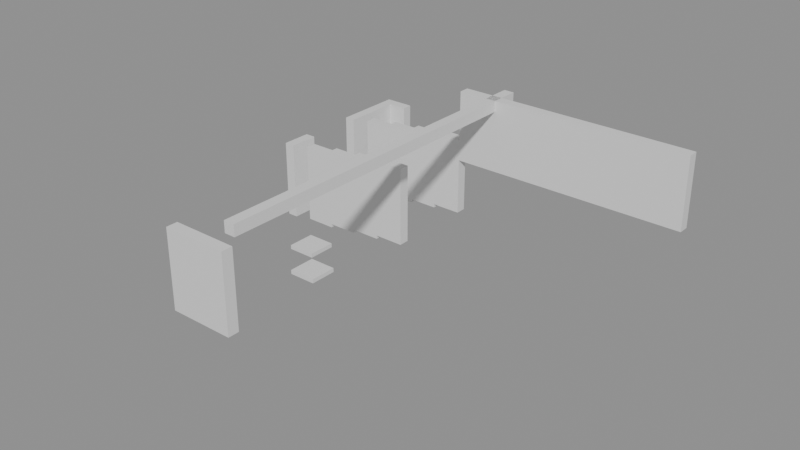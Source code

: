 # Source: building_lego.blend  (saved by Blender 5.0.119; exported with 4.5.12 LTS)
import bpy
from mathutils import Matrix  # noqa: F401  (used for matrix-valued properties, if any)

bpy.ops.wm.read_factory_settings(use_empty=True)
scene = bpy.context.scene
scene.name = 'Scene'

# ---- collections
col_01_paredes_externas = bpy.data.collections.new('01_Paredes_Externas'); scene.collection.children.link(col_01_paredes_externas)
col_02_paredes_internas = bpy.data.collections.new('02_Paredes_Internas'); scene.collection.children.link(col_02_paredes_internas)
col_04_moveis_decoracoes = bpy.data.collections.new('04_Moveis_Decoracoes'); scene.collection.children.link(col_04_moveis_decoracoes)

# ---- materials (node trees are filled in below, after node groups)
mat_mat_parede_externa = bpy.data.materials.new('Mat_Parede_Externa')
mat_mat_parede_interna = bpy.data.materials.new('Mat_Parede_Interna')
mat_mat_moveis = bpy.data.materials.new('Mat_Moveis')

# ---- material node trees
mat_mat_parede_externa.use_nodes = True; mat_mat_parede_externa.node_tree.nodes.clear()
_N = mat_mat_parede_externa.node_tree.nodes; _L = mat_mat_parede_externa.node_tree.links
n0 = _N.new('ShaderNodeBsdfPrincipled'); n0.name = 'BSDF - Pré-fundamentado'; n0.location = (-200, 100)
n1 = _N.new('ShaderNodeOutputMaterial'); n1.name = 'Saída de material'; n1.location = (200, 100)
_L.new(n0.outputs[0], n1.inputs[0])
n1.is_active_output = True
mat_mat_parede_interna.use_nodes = True; mat_mat_parede_interna.node_tree.nodes.clear()
_N = mat_mat_parede_interna.node_tree.nodes; _L = mat_mat_parede_interna.node_tree.links
n0 = _N.new('ShaderNodeBsdfPrincipled'); n0.name = 'BSDF - Pré-fundamentado'; n0.location = (-200, 100)
n1 = _N.new('ShaderNodeOutputMaterial'); n1.name = 'Saída de material'; n1.location = (200, 100)
_L.new(n0.outputs[0], n1.inputs[0])
n1.is_active_output = True
mat_mat_moveis.use_nodes = True; mat_mat_moveis.node_tree.nodes.clear()
_N = mat_mat_moveis.node_tree.nodes; _L = mat_mat_moveis.node_tree.links
n0 = _N.new('ShaderNodeBsdfPrincipled'); n0.name = 'BSDF - Pré-fundamentado'; n0.location = (-200, 100)
n1 = _N.new('ShaderNodeOutputMaterial'); n1.name = 'Saída de material'; n1.location = (200, 100)
_L.new(n0.outputs[0], n1.inputs[0])
n1.is_active_output = True

# ---- meshes
me_bloco_stone_wall_4136_4615_z_1 = bpy.data.meshes.new('Bloco_stone_wall_4136_4615_z-1')
me_bloco_stone_wall_4136_4615_z_1.from_pydata([(-0.5, -0.175, -1.2), (0.5, -0.175, -1.2), (0.5, 0.175, -1.2), (-0.5, 0.175, -1.2), (-0.5, -0.175, 1.2), (0.5, -0.175, 1.2), (0.5, 0.175, 1.2), (-0.5, 0.175, 1.2)], [], [(0, 1, 2, 3), (4, 7, 6, 5), (0, 4, 5, 1), (2, 6, 7, 3), (0, 3, 7, 4), (1, 5, 6, 2)])
me_bloco_stone_wall_4136_4615_z_1.materials.append(mat_mat_parede_externa)
me_bloco_stone_wall_4136_4615_z_1.update()
me_bloco_stone_wall_4137_4615_z_1 = bpy.data.meshes.new('Bloco_stone_wall_4137_4615_z-1')
me_bloco_stone_wall_4137_4615_z_1.from_pydata([(-0.5, -0.175, -1.2), (0.5, -0.175, -1.2), (0.5, 0.175, -1.2), (-0.5, 0.175, -1.2), (-0.5, -0.175, 1.2), (0.5, -0.175, 1.2), (0.5, 0.175, 1.2), (-0.5, 0.175, 1.2)], [], [(0, 1, 2, 3), (4, 7, 6, 5), (0, 4, 5, 1), (2, 6, 7, 3), (0, 3, 7, 4), (1, 5, 6, 2)])
me_bloco_stone_wall_4137_4615_z_1.materials.append(mat_mat_parede_externa)
me_bloco_stone_wall_4137_4615_z_1.update()
me_bloco_dungeon_wall_4131_4629_z_20 = bpy.data.meshes.new('Bloco_dungeon_wall_4131_4629_z-20')
me_bloco_dungeon_wall_4131_4629_z_20.from_pydata([(-0.5, -0.175, -1.32), (0.5, -0.175, -1.32), (0.5, 0.175, -1.32), (-0.5, 0.175, -1.32), (-0.5, -0.175, 1.32), (0.5, -0.175, 1.32), (0.5, 0.175, 1.32), (-0.5, 0.175, 1.32)], [], [(0, 1, 2, 3), (4, 7, 6, 5), (0, 4, 5, 1), (2, 6, 7, 3), (0, 3, 7, 4), (1, 5, 6, 2)])
me_bloco_dungeon_wall_4131_4629_z_20.materials.append(mat_mat_parede_externa)
me_bloco_dungeon_wall_4131_4629_z_20.update()
me_bloco_dungeon_wall_4131_4624_z_20 = bpy.data.meshes.new('Bloco_dungeon_wall_4131_4624_z-20')
me_bloco_dungeon_wall_4131_4624_z_20.from_pydata([(-0.175, -0.5, -1.32), (0.175, -0.5, -1.32), (0.175, 0.5, -1.32), (-0.175, 0.5, -1.32), (-0.175, -0.5, 1.32), (0.175, -0.5, 1.32), (0.175, 0.5, 1.32), (-0.175, 0.5, 1.32)], [], [(0, 1, 2, 3), (4, 7, 6, 5), (0, 4, 5, 1), (2, 6, 7, 3), (0, 3, 7, 4), (1, 5, 6, 2)])
me_bloco_dungeon_wall_4131_4624_z_20.materials.append(mat_mat_parede_externa)
me_bloco_dungeon_wall_4131_4624_z_20.update()
me_bloco_dungeon_wall_4131_4627_z_20 = bpy.data.meshes.new('Bloco_dungeon_wall_4131_4627_z-20')
me_bloco_dungeon_wall_4131_4627_z_20.from_pydata([(-0.175, -0.5, -1.32), (0.175, -0.5, -1.32), (0.175, 0.5, -1.32), (-0.175, 0.5, -1.32), (-0.175, -0.5, 1.32), (0.175, -0.5, 1.32), (0.175, 0.5, 1.32), (-0.175, 0.5, 1.32)], [], [(0, 1, 2, 3), (4, 7, 6, 5), (0, 4, 5, 1), (2, 6, 7, 3), (0, 3, 7, 4), (1, 5, 6, 2)])
me_bloco_dungeon_wall_4131_4627_z_20.materials.append(mat_mat_parede_externa)
me_bloco_dungeon_wall_4131_4627_z_20.update()
me_bloco_dungeon_wall_4131_4628_z_20 = bpy.data.meshes.new('Bloco_dungeon_wall_4131_4628_z-20')
me_bloco_dungeon_wall_4131_4628_z_20.from_pydata([(-0.175, -0.5, -1.32), (0.175, -0.5, -1.32), (0.175, 0.5, -1.32), (-0.175, 0.5, -1.32), (-0.175, -0.5, 1.32), (0.175, -0.5, 1.32), (0.175, 0.5, 1.32), (-0.175, 0.5, 1.32)], [], [(0, 1, 2, 3), (4, 7, 6, 5), (0, 4, 5, 1), (2, 6, 7, 3), (0, 3, 7, 4), (1, 5, 6, 2)])
me_bloco_dungeon_wall_4131_4628_z_20.materials.append(mat_mat_parede_externa)
me_bloco_dungeon_wall_4131_4628_z_20.update()
me_bloco_dungeon_wall_4132_4624_z_19 = bpy.data.meshes.new('Bloco_dungeon_wall_4132_4624_z-19')
me_bloco_dungeon_wall_4132_4624_z_19.from_pydata([(-0.5, -0.175, -1.32), (0.5, -0.175, -1.32), (0.5, 0.175, -1.32), (-0.5, 0.175, -1.32), (-0.5, -0.175, 1.32), (0.5, -0.175, 1.32), (0.5, 0.175, 1.32), (-0.5, 0.175, 1.32)], [], [(0, 1, 2, 3), (4, 7, 6, 5), (0, 4, 5, 1), (2, 6, 7, 3), (0, 3, 7, 4), (1, 5, 6, 2)])
me_bloco_dungeon_wall_4132_4624_z_19.materials.append(mat_mat_parede_interna)
me_bloco_dungeon_wall_4132_4624_z_19.update()
me_bloco_dungeon_wall_4133_4624_z_18 = bpy.data.meshes.new('Bloco_dungeon_wall_4133_4624_z-18')
me_bloco_dungeon_wall_4133_4624_z_18.from_pydata([(-0.5, -0.175, -1.32), (0.5, -0.175, -1.32), (0.5, 0.175, -1.32), (-0.5, 0.175, -1.32), (-0.5, -0.175, 1.32), (0.5, -0.175, 1.32), (0.5, 0.175, 1.32), (-0.5, 0.175, 1.32)], [], [(0, 1, 2, 3), (4, 7, 6, 5), (0, 4, 5, 1), (2, 6, 7, 3), (0, 3, 7, 4), (1, 5, 6, 2)])
me_bloco_dungeon_wall_4133_4624_z_18.materials.append(mat_mat_parede_interna)
me_bloco_dungeon_wall_4133_4624_z_18.update()
me_bloco_dungeon_wall_4134_4624_z_17 = bpy.data.meshes.new('Bloco_dungeon_wall_4134_4624_z-17')
me_bloco_dungeon_wall_4134_4624_z_17.from_pydata([(-0.5, -0.175, -1.32), (0.5, -0.175, -1.32), (0.5, 0.175, -1.32), (-0.5, 0.175, -1.32), (-0.5, -0.175, 1.32), (0.5, -0.175, 1.32), (0.5, 0.175, 1.32), (-0.5, 0.175, 1.32)], [], [(0, 1, 2, 3), (4, 7, 6, 5), (0, 4, 5, 1), (2, 6, 7, 3), (0, 3, 7, 4), (1, 5, 6, 2)])
me_bloco_dungeon_wall_4134_4624_z_17.materials.append(mat_mat_parede_interna)
me_bloco_dungeon_wall_4134_4624_z_17.update()
me_bloco_dungeon_wall_4135_4624_z_16 = bpy.data.meshes.new('Bloco_dungeon_wall_4135_4624_z-16')
me_bloco_dungeon_wall_4135_4624_z_16.from_pydata([(-0.5, -0.175, -1.32), (0.5, -0.175, -1.32), (0.5, 0.175, -1.32), (-0.5, 0.175, -1.32), (-0.5, -0.175, 1.32), (0.5, -0.175, 1.32), (0.5, 0.175, 1.32), (-0.5, 0.175, 1.32)], [], [(0, 1, 2, 3), (4, 7, 6, 5), (0, 4, 5, 1), (2, 6, 7, 3), (0, 3, 7, 4), (1, 5, 6, 2)])
me_bloco_dungeon_wall_4135_4624_z_16.materials.append(mat_mat_parede_interna)
me_bloco_dungeon_wall_4135_4624_z_16.update()
me_bloco_dungeon_wall_4132_4627_z_19 = bpy.data.meshes.new('Bloco_dungeon_wall_4132_4627_z-19')
me_bloco_dungeon_wall_4132_4627_z_19.from_pydata([(-0.5, -0.175, -1.32), (0.5, -0.175, -1.32), (0.5, 0.175, -1.32), (-0.5, 0.175, -1.32), (-0.5, -0.175, 1.32), (0.5, -0.175, 1.32), (0.5, 0.175, 1.32), (-0.5, 0.175, 1.32)], [], [(0, 1, 2, 3), (4, 7, 6, 5), (0, 4, 5, 1), (2, 6, 7, 3), (0, 3, 7, 4), (1, 5, 6, 2)])
me_bloco_dungeon_wall_4132_4627_z_19.materials.append(mat_mat_parede_interna)
me_bloco_dungeon_wall_4132_4627_z_19.update()
me_bloco_dungeon_wall_4133_4627_z_18 = bpy.data.meshes.new('Bloco_dungeon_wall_4133_4627_z-18')
me_bloco_dungeon_wall_4133_4627_z_18.from_pydata([(-0.5, -0.175, -1.32), (0.5, -0.175, -1.32), (0.5, 0.175, -1.32), (-0.5, 0.175, -1.32), (-0.5, -0.175, 1.32), (0.5, -0.175, 1.32), (0.5, 0.175, 1.32), (-0.5, 0.175, 1.32)], [], [(0, 1, 2, 3), (4, 7, 6, 5), (0, 4, 5, 1), (2, 6, 7, 3), (0, 3, 7, 4), (1, 5, 6, 2)])
me_bloco_dungeon_wall_4133_4627_z_18.materials.append(mat_mat_parede_interna)
me_bloco_dungeon_wall_4133_4627_z_18.update()
me_bloco_dungeon_wall_4134_4627_z_17 = bpy.data.meshes.new('Bloco_dungeon_wall_4134_4627_z-17')
me_bloco_dungeon_wall_4134_4627_z_17.from_pydata([(-0.5, -0.175, -1.32), (0.5, -0.175, -1.32), (0.5, 0.175, -1.32), (-0.5, 0.175, -1.32), (-0.5, -0.175, 1.32), (0.5, -0.175, 1.32), (0.5, 0.175, 1.32), (-0.5, 0.175, 1.32)], [], [(0, 1, 2, 3), (4, 7, 6, 5), (0, 4, 5, 1), (2, 6, 7, 3), (0, 3, 7, 4), (1, 5, 6, 2)])
me_bloco_dungeon_wall_4134_4627_z_17.materials.append(mat_mat_parede_interna)
me_bloco_dungeon_wall_4134_4627_z_17.update()
me_bloco_dungeon_wall_4135_4627_z_16 = bpy.data.meshes.new('Bloco_dungeon_wall_4135_4627_z-16')
me_bloco_dungeon_wall_4135_4627_z_16.from_pydata([(-0.5, -0.175, -1.32), (0.5, -0.175, -1.32), (0.5, 0.175, -1.32), (-0.5, 0.175, -1.32), (-0.5, -0.175, 1.32), (0.5, -0.175, 1.32), (0.5, 0.175, 1.32), (-0.5, 0.175, 1.32)], [], [(0, 1, 2, 3), (4, 7, 6, 5), (0, 4, 5, 1), (2, 6, 7, 3), (0, 3, 7, 4), (1, 5, 6, 2)])
me_bloco_dungeon_wall_4135_4627_z_16.materials.append(mat_mat_parede_interna)
me_bloco_dungeon_wall_4135_4627_z_16.update()
me_bloco_stone_wall_4136_4627_z0 = bpy.data.meshes.new('Bloco_stone_wall_4136_4627_z0')
me_bloco_stone_wall_4136_4627_z0.from_pydata([(-0.5, -0.175, -1.2), (0.5, -0.175, -1.2), (0.5, 0.175, -1.2), (-0.5, 0.175, -1.2), (-0.5, -0.175, 1.2), (0.5, -0.175, 1.2), (0.5, 0.175, 1.2), (-0.5, 0.175, 1.2)], [], [(0, 1, 2, 3), (4, 7, 6, 5), (0, 4, 5, 1), (2, 6, 7, 3), (0, 3, 7, 4), (1, 5, 6, 2)])
me_bloco_stone_wall_4136_4627_z0.materials.append(mat_mat_parede_interna)
me_bloco_stone_wall_4136_4627_z0.update()
me_bloco_stone_wall_4137_4627_z0 = bpy.data.meshes.new('Bloco_stone_wall_4137_4627_z0')
me_bloco_stone_wall_4137_4627_z0.from_pydata([(-0.5, -0.175, -1.2), (0.5, -0.175, -1.2), (0.5, 0.175, -1.2), (-0.5, 0.175, -1.2), (-0.5, -0.175, 1.2), (0.5, -0.175, 1.2), (0.5, 0.175, 1.2), (-0.5, 0.175, 1.2)], [], [(0, 1, 2, 3), (4, 7, 6, 5), (0, 4, 5, 1), (2, 6, 7, 3), (0, 3, 7, 4), (1, 5, 6, 2)])
me_bloco_stone_wall_4137_4627_z0.materials.append(mat_mat_parede_interna)
me_bloco_stone_wall_4137_4627_z0.update()
me_bloco_stone_wall_4138_4627_z0 = bpy.data.meshes.new('Bloco_stone_wall_4138_4627_z0')
me_bloco_stone_wall_4138_4627_z0.from_pydata([(-0.5, -0.175, -1.2), (0.5, -0.175, -1.2), (0.5, 0.175, -1.2), (-0.5, 0.175, -1.2), (-0.5, -0.175, 1.2), (0.5, -0.175, 1.2), (0.5, 0.175, 1.2), (-0.5, 0.175, 1.2)], [], [(0, 1, 2, 3), (4, 7, 6, 5), (0, 4, 5, 1), (2, 6, 7, 3), (0, 3, 7, 4), (1, 5, 6, 2)])
me_bloco_stone_wall_4138_4627_z0.materials.append(mat_mat_parede_interna)
me_bloco_stone_wall_4138_4627_z0.update()
me_bloco_stone_wall_4139_4627_z0 = bpy.data.meshes.new('Bloco_stone_wall_4139_4627_z0')
me_bloco_stone_wall_4139_4627_z0.from_pydata([(-0.5, -0.175, -1.2), (0.5, -0.175, -1.2), (0.5, 0.175, -1.2), (-0.5, 0.175, -1.2), (-0.5, -0.175, 1.2), (0.5, -0.175, 1.2), (0.5, 0.175, 1.2), (-0.5, 0.175, 1.2)], [], [(0, 1, 2, 3), (4, 7, 6, 5), (0, 4, 5, 1), (2, 6, 7, 3), (0, 3, 7, 4), (1, 5, 6, 2)])
me_bloco_stone_wall_4139_4627_z0.materials.append(mat_mat_parede_interna)
me_bloco_stone_wall_4139_4627_z0.update()
me_bloco_stone_wall_4140_4627_z0 = bpy.data.meshes.new('Bloco_stone_wall_4140_4627_z0')
me_bloco_stone_wall_4140_4627_z0.from_pydata([(-0.5, -0.175, -1.2), (0.5, -0.175, -1.2), (0.5, 0.175, -1.2), (-0.5, 0.175, -1.2), (-0.5, -0.175, 1.2), (0.5, -0.175, 1.2), (0.5, 0.175, 1.2), (-0.5, 0.175, 1.2)], [], [(0, 1, 2, 3), (4, 7, 6, 5), (0, 4, 5, 1), (2, 6, 7, 3), (0, 3, 7, 4), (1, 5, 6, 2)])
me_bloco_stone_wall_4140_4627_z0.materials.append(mat_mat_parede_interna)
me_bloco_stone_wall_4140_4627_z0.update()
me_bloco_stone_wall_4141_4627_z0 = bpy.data.meshes.new('Bloco_stone_wall_4141_4627_z0')
me_bloco_stone_wall_4141_4627_z0.from_pydata([(-0.5, -0.175, -1.2), (0.5, -0.175, -1.2), (0.5, 0.175, -1.2), (-0.5, 0.175, -1.2), (-0.5, -0.175, 1.2), (0.5, -0.175, 1.2), (0.5, 0.175, 1.2), (-0.5, 0.175, 1.2)], [], [(0, 1, 2, 3), (4, 7, 6, 5), (0, 4, 5, 1), (2, 6, 7, 3), (0, 3, 7, 4), (1, 5, 6, 2)])
me_bloco_stone_wall_4141_4627_z0.materials.append(mat_mat_parede_interna)
me_bloco_stone_wall_4141_4627_z0.update()
me_bloco_stone_wall_4142_4627_z0 = bpy.data.meshes.new('Bloco_stone_wall_4142_4627_z0')
me_bloco_stone_wall_4142_4627_z0.from_pydata([(-0.5, -0.175, -1.2), (0.5, -0.175, -1.2), (0.5, 0.175, -1.2), (-0.5, 0.175, -1.2), (-0.5, -0.175, 1.2), (0.5, -0.175, 1.2), (0.5, 0.175, 1.2), (-0.5, 0.175, 1.2)], [], [(0, 1, 2, 3), (4, 7, 6, 5), (0, 4, 5, 1), (2, 6, 7, 3), (0, 3, 7, 4), (1, 5, 6, 2)])
me_bloco_stone_wall_4142_4627_z0.materials.append(mat_mat_parede_interna)
me_bloco_stone_wall_4142_4627_z0.update()
me_bloco_stone_wall_4143_4627_z0 = bpy.data.meshes.new('Bloco_stone_wall_4143_4627_z0')
me_bloco_stone_wall_4143_4627_z0.from_pydata([(-0.5, -0.175, -1.2), (0.5, -0.175, -1.2), (0.5, 0.175, -1.2), (-0.5, 0.175, -1.2), (-0.5, -0.175, 1.2), (0.5, -0.175, 1.2), (0.5, 0.175, 1.2), (-0.5, 0.175, 1.2)], [], [(0, 1, 2, 3), (4, 7, 6, 5), (0, 4, 5, 1), (2, 6, 7, 3), (0, 3, 7, 4), (1, 5, 6, 2)])
me_bloco_stone_wall_4143_4627_z0.materials.append(mat_mat_parede_interna)
me_bloco_stone_wall_4143_4627_z0.update()
me_bloco_stone_wall_4137_4616_z17 = bpy.data.meshes.new('Bloco_stone_wall_4137_4616_z17')
me_bloco_stone_wall_4137_4616_z17.from_pydata([(-0.175, -0.5, -0.18), (0.175, -0.5, -0.18), (0.175, 0.5, -0.18), (-0.175, 0.5, -0.18), (-0.175, -0.5, 0.18), (0.175, -0.5, 0.18), (0.175, 0.5, 0.18), (-0.175, 0.5, 0.18)], [], [(0, 1, 2, 3), (4, 7, 6, 5), (0, 4, 5, 1), (2, 6, 7, 3), (0, 3, 7, 4), (1, 5, 6, 2)])
me_bloco_stone_wall_4137_4616_z17.materials.append(mat_mat_parede_interna)
me_bloco_stone_wall_4137_4616_z17.update()
me_bloco_stone_wall_4137_4617_z17 = bpy.data.meshes.new('Bloco_stone_wall_4137_4617_z17')
me_bloco_stone_wall_4137_4617_z17.from_pydata([(-0.175, -0.5, -0.18), (0.175, -0.5, -0.18), (0.175, 0.5, -0.18), (-0.175, 0.5, -0.18), (-0.175, -0.5, 0.18), (0.175, -0.5, 0.18), (0.175, 0.5, 0.18), (-0.175, 0.5, 0.18)], [], [(0, 1, 2, 3), (4, 7, 6, 5), (0, 4, 5, 1), (2, 6, 7, 3), (0, 3, 7, 4), (1, 5, 6, 2)])
me_bloco_stone_wall_4137_4617_z17.materials.append(mat_mat_parede_interna)
me_bloco_stone_wall_4137_4617_z17.update()
me_bloco_stone_wall_4137_4618_z17 = bpy.data.meshes.new('Bloco_stone_wall_4137_4618_z17')
me_bloco_stone_wall_4137_4618_z17.from_pydata([(-0.175, -0.5, -0.18), (0.175, -0.5, -0.18), (0.175, 0.5, -0.18), (-0.175, 0.5, -0.18), (-0.175, -0.5, 0.18), (0.175, -0.5, 0.18), (0.175, 0.5, 0.18), (-0.175, 0.5, 0.18)], [], [(0, 1, 2, 3), (4, 7, 6, 5), (0, 4, 5, 1), (2, 6, 7, 3), (0, 3, 7, 4), (1, 5, 6, 2)])
me_bloco_stone_wall_4137_4618_z17.materials.append(mat_mat_parede_interna)
me_bloco_stone_wall_4137_4618_z17.update()
me_bloco_stone_wall_4137_4619_z17 = bpy.data.meshes.new('Bloco_stone_wall_4137_4619_z17')
me_bloco_stone_wall_4137_4619_z17.from_pydata([(-0.175, -0.5, -0.18), (0.175, -0.5, -0.18), (0.175, 0.5, -0.18), (-0.175, 0.5, -0.18), (-0.175, -0.5, 0.18), (0.175, -0.5, 0.18), (0.175, 0.5, 0.18), (-0.175, 0.5, 0.18)], [], [(0, 1, 2, 3), (4, 7, 6, 5), (0, 4, 5, 1), (2, 6, 7, 3), (0, 3, 7, 4), (1, 5, 6, 2)])
me_bloco_stone_wall_4137_4619_z17.materials.append(mat_mat_parede_interna)
me_bloco_stone_wall_4137_4619_z17.update()
me_bloco_stone_wall_4137_4620_z17 = bpy.data.meshes.new('Bloco_stone_wall_4137_4620_z17')
me_bloco_stone_wall_4137_4620_z17.from_pydata([(-0.175, -0.5, -0.18), (0.175, -0.5, -0.18), (0.175, 0.5, -0.18), (-0.175, 0.5, -0.18), (-0.175, -0.5, 0.18), (0.175, -0.5, 0.18), (0.175, 0.5, 0.18), (-0.175, 0.5, 0.18)], [], [(0, 1, 2, 3), (4, 7, 6, 5), (0, 4, 5, 1), (2, 6, 7, 3), (0, 3, 7, 4), (1, 5, 6, 2)])
me_bloco_stone_wall_4137_4620_z17.materials.append(mat_mat_parede_interna)
me_bloco_stone_wall_4137_4620_z17.update()
me_bloco_stone_wall_4137_4621_z17 = bpy.data.meshes.new('Bloco_stone_wall_4137_4621_z17')
me_bloco_stone_wall_4137_4621_z17.from_pydata([(-0.175, -0.5, -0.18), (0.175, -0.5, -0.18), (0.175, 0.5, -0.18), (-0.175, 0.5, -0.18), (-0.175, -0.5, 0.18), (0.175, -0.5, 0.18), (0.175, 0.5, 0.18), (-0.175, 0.5, 0.18)], [], [(0, 1, 2, 3), (4, 7, 6, 5), (0, 4, 5, 1), (2, 6, 7, 3), (0, 3, 7, 4), (1, 5, 6, 2)])
me_bloco_stone_wall_4137_4621_z17.materials.append(mat_mat_parede_interna)
me_bloco_stone_wall_4137_4621_z17.update()
me_bloco_stone_wall_4137_4622_z17 = bpy.data.meshes.new('Bloco_stone_wall_4137_4622_z17')
me_bloco_stone_wall_4137_4622_z17.from_pydata([(-0.175, -0.5, -0.18), (0.175, -0.5, -0.18), (0.175, 0.5, -0.18), (-0.175, 0.5, -0.18), (-0.175, -0.5, 0.18), (0.175, -0.5, 0.18), (0.175, 0.5, 0.18), (-0.175, 0.5, 0.18)], [], [(0, 1, 2, 3), (4, 7, 6, 5), (0, 4, 5, 1), (2, 6, 7, 3), (0, 3, 7, 4), (1, 5, 6, 2)])
me_bloco_stone_wall_4137_4622_z17.materials.append(mat_mat_parede_interna)
me_bloco_stone_wall_4137_4622_z17.update()
me_bloco_stone_wall_4137_4623_z17 = bpy.data.meshes.new('Bloco_stone_wall_4137_4623_z17')
me_bloco_stone_wall_4137_4623_z17.from_pydata([(-0.175, -0.5, -0.18), (0.175, -0.5, -0.18), (0.175, 0.5, -0.18), (-0.175, 0.5, -0.18), (-0.175, -0.5, 0.18), (0.175, -0.5, 0.18), (0.175, 0.5, 0.18), (-0.175, 0.5, 0.18)], [], [(0, 1, 2, 3), (4, 7, 6, 5), (0, 4, 5, 1), (2, 6, 7, 3), (0, 3, 7, 4), (1, 5, 6, 2)])
me_bloco_stone_wall_4137_4623_z17.materials.append(mat_mat_parede_interna)
me_bloco_stone_wall_4137_4623_z17.update()
me_bloco_stone_wall_4137_4624_z17 = bpy.data.meshes.new('Bloco_stone_wall_4137_4624_z17')
me_bloco_stone_wall_4137_4624_z17.from_pydata([(-0.175, -0.5, -0.18), (0.175, -0.5, -0.18), (0.175, 0.5, -0.18), (-0.175, 0.5, -0.18), (-0.175, -0.5, 0.18), (0.175, -0.5, 0.18), (0.175, 0.5, 0.18), (-0.175, 0.5, 0.18)], [], [(0, 1, 2, 3), (4, 7, 6, 5), (0, 4, 5, 1), (2, 6, 7, 3), (0, 3, 7, 4), (1, 5, 6, 2)])
me_bloco_stone_wall_4137_4624_z17.materials.append(mat_mat_parede_interna)
me_bloco_stone_wall_4137_4624_z17.update()
me_bloco_stone_wall_4137_4625_z17 = bpy.data.meshes.new('Bloco_stone_wall_4137_4625_z17')
me_bloco_stone_wall_4137_4625_z17.from_pydata([(-0.175, -0.5, -0.18), (0.175, -0.5, -0.18), (0.175, 0.5, -0.18), (-0.175, 0.5, -0.18), (-0.175, -0.5, 0.18), (0.175, -0.5, 0.18), (0.175, 0.5, 0.18), (-0.175, 0.5, 0.18)], [], [(0, 1, 2, 3), (4, 7, 6, 5), (0, 4, 5, 1), (2, 6, 7, 3), (0, 3, 7, 4), (1, 5, 6, 2)])
me_bloco_stone_wall_4137_4625_z17.materials.append(mat_mat_parede_interna)
me_bloco_stone_wall_4137_4625_z17.update()
me_bloco_stone_wall_4137_4626_z17 = bpy.data.meshes.new('Bloco_stone_wall_4137_4626_z17')
me_bloco_stone_wall_4137_4626_z17.from_pydata([(-0.175, -0.5, -0.18), (0.175, -0.5, -0.18), (0.175, 0.5, -0.18), (-0.175, 0.5, -0.18), (-0.175, -0.5, 0.18), (0.175, -0.5, 0.18), (0.175, 0.5, 0.18), (-0.175, 0.5, 0.18)], [], [(0, 1, 2, 3), (4, 7, 6, 5), (0, 4, 5, 1), (2, 6, 7, 3), (0, 3, 7, 4), (1, 5, 6, 2)])
me_bloco_stone_wall_4137_4626_z17.materials.append(mat_mat_parede_interna)
me_bloco_stone_wall_4137_4626_z17.update()
me_bloco_stone_wall_4137_4627_z17 = bpy.data.meshes.new('Bloco_stone_wall_4137_4627_z17')
me_bloco_stone_wall_4137_4627_z17.from_pydata([(-0.175, -0.5, -0.18), (0.175, -0.5, -0.18), (0.175, 0.5, -0.18), (-0.175, 0.5, -0.18), (-0.175, -0.5, 0.18), (0.175, -0.5, 0.18), (0.175, 0.5, 0.18), (-0.175, 0.5, 0.18)], [], [(0, 1, 2, 3), (4, 7, 6, 5), (0, 4, 5, 1), (2, 6, 7, 3), (0, 3, 7, 4), (1, 5, 6, 2)])
me_bloco_stone_wall_4137_4627_z17.materials.append(mat_mat_parede_interna)
me_bloco_stone_wall_4137_4627_z17.update()
me_movel_web_4137_4618_z0 = bpy.data.meshes.new('Movel_web_4137_4618_z0')
me_movel_web_4137_4618_z0.from_pydata([(-0.4, -0.4, -0.06), (0.4, -0.4, -0.06), (0.4, 0.4, -0.06), (-0.4, 0.4, -0.06), (-0.4, -0.4, 0.06), (0.4, -0.4, 0.06), (0.4, 0.4, 0.06), (-0.4, 0.4, 0.06)], [], [(0, 1, 2, 3), (4, 7, 6, 5), (0, 4, 5, 1), (2, 6, 7, 3), (0, 3, 7, 4), (1, 5, 6, 2)])
me_movel_web_4137_4618_z0.materials.append(mat_mat_moveis)
me_movel_web_4137_4618_z0.update()
me_movel_web_4136_4619_z0 = bpy.data.meshes.new('Movel_web_4136_4619_z0')
me_movel_web_4136_4619_z0.from_pydata([(-0.4, -0.4, -0.06), (0.4, -0.4, -0.06), (0.4, 0.4, -0.06), (-0.4, 0.4, -0.06), (-0.4, -0.4, 0.06), (0.4, -0.4, 0.06), (0.4, 0.4, 0.06), (-0.4, 0.4, 0.06)], [], [(0, 1, 2, 3), (4, 7, 6, 5), (0, 4, 5, 1), (2, 6, 7, 3), (0, 3, 7, 4), (1, 5, 6, 2)])
me_movel_web_4136_4619_z0.materials.append(mat_mat_moveis)
me_movel_web_4136_4619_z0.update()

# ---- objects
ob_parede_externa_norte_y4615_x4136_4137 = bpy.data.objects.new('Parede_Externa_Norte_Y4615_X4136_4137', None)
ob_bloco_stone_wall_4136_4615_z_1 = bpy.data.objects.new('Bloco_stone_wall_4136_4615_z-1', me_bloco_stone_wall_4136_4615_z_1)
ob_bloco_stone_wall_4137_4615_z_1 = bpy.data.objects.new('Bloco_stone_wall_4137_4615_z-1', me_bloco_stone_wall_4137_4615_z_1)
ob_parede_externa_sul_y4629_x4131_4131 = bpy.data.objects.new('Parede_Externa_Sul_Y4629_X4131_4131', None)
ob_bloco_dungeon_wall_4131_4629_z_20 = bpy.data.objects.new('Bloco_dungeon_wall_4131_4629_z-20', me_bloco_dungeon_wall_4131_4629_z_20)
ob_parede_externa_oeste_x4131_y4624_4624 = bpy.data.objects.new('Parede_Externa_Oeste_X4131_Y4624_4624', None)
ob_bloco_dungeon_wall_4131_4624_z_20 = bpy.data.objects.new('Bloco_dungeon_wall_4131_4624_z-20', me_bloco_dungeon_wall_4131_4624_z_20)
ob_parede_externa_oeste_x4131_y4627_4628 = bpy.data.objects.new('Parede_Externa_Oeste_X4131_Y4627_4628', None)
ob_bloco_dungeon_wall_4131_4627_z_20 = bpy.data.objects.new('Bloco_dungeon_wall_4131_4627_z-20', me_bloco_dungeon_wall_4131_4627_z_20)
ob_bloco_dungeon_wall_4131_4628_z_20 = bpy.data.objects.new('Bloco_dungeon_wall_4131_4628_z-20', me_bloco_dungeon_wall_4131_4628_z_20)
ob_parede_interna_ew_02_y4624_x4132_4135 = bpy.data.objects.new('Parede_Interna_EW_02_Y4624_X4132_4135', None)
ob_bloco_dungeon_wall_4132_4624_z_19 = bpy.data.objects.new('Bloco_dungeon_wall_4132_4624_z-19', me_bloco_dungeon_wall_4132_4624_z_19)
ob_bloco_dungeon_wall_4133_4624_z_18 = bpy.data.objects.new('Bloco_dungeon_wall_4133_4624_z-18', me_bloco_dungeon_wall_4133_4624_z_18)
ob_bloco_dungeon_wall_4134_4624_z_17 = bpy.data.objects.new('Bloco_dungeon_wall_4134_4624_z-17', me_bloco_dungeon_wall_4134_4624_z_17)
ob_bloco_dungeon_wall_4135_4624_z_16 = bpy.data.objects.new('Bloco_dungeon_wall_4135_4624_z-16', me_bloco_dungeon_wall_4135_4624_z_16)
ob_parede_interna_ew_03_y4627_x4132_4143 = bpy.data.objects.new('Parede_Interna_EW_03_Y4627_X4132_4143', None)
ob_bloco_dungeon_wall_4132_4627_z_19 = bpy.data.objects.new('Bloco_dungeon_wall_4132_4627_z-19', me_bloco_dungeon_wall_4132_4627_z_19)
ob_bloco_dungeon_wall_4133_4627_z_18 = bpy.data.objects.new('Bloco_dungeon_wall_4133_4627_z-18', me_bloco_dungeon_wall_4133_4627_z_18)
ob_bloco_dungeon_wall_4134_4627_z_17 = bpy.data.objects.new('Bloco_dungeon_wall_4134_4627_z-17', me_bloco_dungeon_wall_4134_4627_z_17)
ob_bloco_dungeon_wall_4135_4627_z_16 = bpy.data.objects.new('Bloco_dungeon_wall_4135_4627_z-16', me_bloco_dungeon_wall_4135_4627_z_16)
ob_bloco_stone_wall_4136_4627_z0 = bpy.data.objects.new('Bloco_stone_wall_4136_4627_z0', me_bloco_stone_wall_4136_4627_z0)
ob_bloco_stone_wall_4137_4627_z0 = bpy.data.objects.new('Bloco_stone_wall_4137_4627_z0', me_bloco_stone_wall_4137_4627_z0)
ob_bloco_stone_wall_4138_4627_z0 = bpy.data.objects.new('Bloco_stone_wall_4138_4627_z0', me_bloco_stone_wall_4138_4627_z0)
ob_bloco_stone_wall_4139_4627_z0 = bpy.data.objects.new('Bloco_stone_wall_4139_4627_z0', me_bloco_stone_wall_4139_4627_z0)
ob_bloco_stone_wall_4140_4627_z0 = bpy.data.objects.new('Bloco_stone_wall_4140_4627_z0', me_bloco_stone_wall_4140_4627_z0)
ob_bloco_stone_wall_4141_4627_z0 = bpy.data.objects.new('Bloco_stone_wall_4141_4627_z0', me_bloco_stone_wall_4141_4627_z0)
ob_bloco_stone_wall_4142_4627_z0 = bpy.data.objects.new('Bloco_stone_wall_4142_4627_z0', me_bloco_stone_wall_4142_4627_z0)
ob_bloco_stone_wall_4143_4627_z0 = bpy.data.objects.new('Bloco_stone_wall_4143_4627_z0', me_bloco_stone_wall_4143_4627_z0)
ob_parede_interna_ns_07_x4137_y4616_4627 = bpy.data.objects.new('Parede_Interna_NS_07_X4137_Y4616_4627', None)
ob_bloco_stone_wall_4137_4616_z17 = bpy.data.objects.new('Bloco_stone_wall_4137_4616_z17', me_bloco_stone_wall_4137_4616_z17)
ob_bloco_stone_wall_4137_4617_z17 = bpy.data.objects.new('Bloco_stone_wall_4137_4617_z17', me_bloco_stone_wall_4137_4617_z17)
ob_bloco_stone_wall_4137_4618_z17 = bpy.data.objects.new('Bloco_stone_wall_4137_4618_z17', me_bloco_stone_wall_4137_4618_z17)
ob_bloco_stone_wall_4137_4619_z17 = bpy.data.objects.new('Bloco_stone_wall_4137_4619_z17', me_bloco_stone_wall_4137_4619_z17)
ob_bloco_stone_wall_4137_4620_z17 = bpy.data.objects.new('Bloco_stone_wall_4137_4620_z17', me_bloco_stone_wall_4137_4620_z17)
ob_bloco_stone_wall_4137_4621_z17 = bpy.data.objects.new('Bloco_stone_wall_4137_4621_z17', me_bloco_stone_wall_4137_4621_z17)
ob_bloco_stone_wall_4137_4622_z17 = bpy.data.objects.new('Bloco_stone_wall_4137_4622_z17', me_bloco_stone_wall_4137_4622_z17)
ob_bloco_stone_wall_4137_4623_z17 = bpy.data.objects.new('Bloco_stone_wall_4137_4623_z17', me_bloco_stone_wall_4137_4623_z17)
ob_bloco_stone_wall_4137_4624_z17 = bpy.data.objects.new('Bloco_stone_wall_4137_4624_z17', me_bloco_stone_wall_4137_4624_z17)
ob_bloco_stone_wall_4137_4625_z17 = bpy.data.objects.new('Bloco_stone_wall_4137_4625_z17', me_bloco_stone_wall_4137_4625_z17)
ob_bloco_stone_wall_4137_4626_z17 = bpy.data.objects.new('Bloco_stone_wall_4137_4626_z17', me_bloco_stone_wall_4137_4626_z17)
ob_bloco_stone_wall_4137_4627_z17 = bpy.data.objects.new('Bloco_stone_wall_4137_4627_z17', me_bloco_stone_wall_4137_4627_z17)
ob_moveis_decoracoes = bpy.data.objects.new('Moveis_Decoracoes', None)
ob_movel_web_4137_4618_z0 = bpy.data.objects.new('Movel_web_4137_4618_z0', me_movel_web_4137_4618_z0)
ob_movel_web_4136_4619_z0 = bpy.data.objects.new('Movel_web_4136_4619_z0', me_movel_web_4136_4619_z0)

# ---- transforms, parenting, visibility, modifiers, constraints
ob_parede_externa_norte_y4615_x4136_4137.location = (-0.5, -7.0, 2.28)
ob_parede_externa_norte_y4615_x4136_4137.empty_display_type = 'CUBE'
ob_bloco_stone_wall_4136_4615_z_1.parent = ob_parede_externa_norte_y4615_x4136_4137
ob_bloco_stone_wall_4136_4615_z_1.matrix_parent_inverse = Matrix(((1.0, -0.0, 0.0, 0.5), (-0.0, 1.0, -0.0, 7.0), (0.0, -0.0, 1.0, -2.28), (-0.0, 0.0, -0.0, 1.0)))
ob_bloco_stone_wall_4136_4615_z_1.location = (-1.0, -7.325, 3.48)
ob_bloco_stone_wall_4137_4615_z_1.parent = ob_parede_externa_norte_y4615_x4136_4137
ob_bloco_stone_wall_4137_4615_z_1.matrix_parent_inverse = Matrix(((1.0, -0.0, 0.0, 0.5), (-0.0, 1.0, -0.0, 7.0), (0.0, -0.0, 1.0, -2.28), (-0.0, 0.0, -0.0, 1.0)))
ob_bloco_stone_wall_4137_4615_z_1.location = (0.0, -7.325, 3.48)
ob_parede_externa_sul_y4629_x4131_4131.location = (-6.0, 7.0, 0.0)
ob_parede_externa_sul_y4629_x4131_4131.empty_display_type = 'CUBE'
ob_bloco_dungeon_wall_4131_4629_z_20.parent = ob_parede_externa_sul_y4629_x4131_4131
ob_bloco_dungeon_wall_4131_4629_z_20.matrix_parent_inverse = Matrix(((1.0, -0.0, 0.0, 6.0), (-0.0, 1.0, -0.0, -7.0), (0.0, -0.0, 1.0, -0.0), (-0.0, 0.0, -0.0, 1.0)))
ob_bloco_dungeon_wall_4131_4629_z_20.location = (-6.0, 6.675, 1.32)
ob_parede_externa_oeste_x4131_y4624_4624.location = (-6.0, 2.0, 0.0)
ob_parede_externa_oeste_x4131_y4624_4624.empty_display_type = 'CUBE'
ob_bloco_dungeon_wall_4131_4624_z_20.parent = ob_parede_externa_oeste_x4131_y4624_4624
ob_bloco_dungeon_wall_4131_4624_z_20.matrix_parent_inverse = Matrix(((1.0, -0.0, 0.0, 6.0), (-0.0, 1.0, -0.0, -2.0), (0.0, -0.0, 1.0, -0.0), (-0.0, 0.0, -0.0, 1.0)))
ob_bloco_dungeon_wall_4131_4624_z_20.location = (-6.325, 2.0, 1.32)
ob_parede_externa_oeste_x4131_y4627_4628.location = (-6.0, 5.5, 0.0)
ob_parede_externa_oeste_x4131_y4627_4628.empty_display_type = 'CUBE'
ob_bloco_dungeon_wall_4131_4627_z_20.parent = ob_parede_externa_oeste_x4131_y4627_4628
ob_bloco_dungeon_wall_4131_4627_z_20.matrix_parent_inverse = Matrix(((1.0, -0.0, 0.0, 6.0), (-0.0, 1.0, -0.0, -5.5), (0.0, -0.0, 1.0, -0.0), (-0.0, 0.0, -0.0, 1.0)))
ob_bloco_dungeon_wall_4131_4627_z_20.location = (-6.325, 5.0, 1.32)
ob_bloco_dungeon_wall_4131_4628_z_20.parent = ob_parede_externa_oeste_x4131_y4627_4628
ob_bloco_dungeon_wall_4131_4628_z_20.matrix_parent_inverse = Matrix(((1.0, -0.0, 0.0, 6.0), (-0.0, 1.0, -0.0, -5.5), (0.0, -0.0, 1.0, -0.0), (-0.0, 0.0, -0.0, 1.0)))
ob_bloco_dungeon_wall_4131_4628_z_20.location = (-6.325, 6.0, 1.32)
ob_parede_interna_ew_02_y4624_x4132_4135.location = (-3.5, 2.0, 0.12)
ob_parede_interna_ew_02_y4624_x4132_4135.empty_display_type = 'CUBE'
ob_bloco_dungeon_wall_4132_4624_z_19.parent = ob_parede_interna_ew_02_y4624_x4132_4135
ob_bloco_dungeon_wall_4132_4624_z_19.matrix_parent_inverse = Matrix(((1.0, -0.0, 0.0, 3.5), (-0.0, 1.0, -0.0, -2.0), (0.0, -0.0, 1.0, -0.12), (-0.0, 0.0, -0.0, 1.0)))
ob_bloco_dungeon_wall_4132_4624_z_19.location = (-5.0, 1.675, 1.44)
ob_bloco_dungeon_wall_4133_4624_z_18.parent = ob_parede_interna_ew_02_y4624_x4132_4135
ob_bloco_dungeon_wall_4133_4624_z_18.matrix_parent_inverse = Matrix(((1.0, -0.0, 0.0, 3.5), (-0.0, 1.0, -0.0, -2.0), (0.0, -0.0, 1.0, -0.12), (-0.0, 0.0, -0.0, 1.0)))
ob_bloco_dungeon_wall_4133_4624_z_18.location = (-4.0, 1.675, 1.56)
ob_bloco_dungeon_wall_4134_4624_z_17.parent = ob_parede_interna_ew_02_y4624_x4132_4135
ob_bloco_dungeon_wall_4134_4624_z_17.matrix_parent_inverse = Matrix(((1.0, -0.0, 0.0, 3.5), (-0.0, 1.0, -0.0, -2.0), (0.0, -0.0, 1.0, -0.12), (-0.0, 0.0, -0.0, 1.0)))
ob_bloco_dungeon_wall_4134_4624_z_17.location = (-3.0, 1.675, 1.68)
ob_bloco_dungeon_wall_4135_4624_z_16.parent = ob_parede_interna_ew_02_y4624_x4132_4135
ob_bloco_dungeon_wall_4135_4624_z_16.matrix_parent_inverse = Matrix(((1.0, -0.0, 0.0, 3.5), (-0.0, 1.0, -0.0, -2.0), (0.0, -0.0, 1.0, -0.12), (-0.0, 0.0, -0.0, 1.0)))
ob_bloco_dungeon_wall_4135_4624_z_16.location = (-2.0, 1.675, 1.8)
ob_parede_interna_ew_03_y4627_x4132_4143.location = (0.5, 5.0, 0.12)
ob_parede_interna_ew_03_y4627_x4132_4143.empty_display_type = 'CUBE'
ob_bloco_dungeon_wall_4132_4627_z_19.parent = ob_parede_interna_ew_03_y4627_x4132_4143
ob_bloco_dungeon_wall_4132_4627_z_19.matrix_parent_inverse = Matrix(((1.0, -0.0, 0.0, -0.5), (-0.0, 1.0, -0.0, -5.0), (0.0, -0.0, 1.0, -0.12), (-0.0, 0.0, -0.0, 1.0)))
ob_bloco_dungeon_wall_4132_4627_z_19.location = (-5.0, 4.675, 1.44)
ob_bloco_dungeon_wall_4133_4627_z_18.parent = ob_parede_interna_ew_03_y4627_x4132_4143
ob_bloco_dungeon_wall_4133_4627_z_18.matrix_parent_inverse = Matrix(((1.0, -0.0, 0.0, -0.5), (-0.0, 1.0, -0.0, -5.0), (0.0, -0.0, 1.0, -0.12), (-0.0, 0.0, -0.0, 1.0)))
ob_bloco_dungeon_wall_4133_4627_z_18.location = (-4.0, 4.675, 1.56)
ob_bloco_dungeon_wall_4134_4627_z_17.parent = ob_parede_interna_ew_03_y4627_x4132_4143
ob_bloco_dungeon_wall_4134_4627_z_17.matrix_parent_inverse = Matrix(((1.0, -0.0, 0.0, -0.5), (-0.0, 1.0, -0.0, -5.0), (0.0, -0.0, 1.0, -0.12), (-0.0, 0.0, -0.0, 1.0)))
ob_bloco_dungeon_wall_4134_4627_z_17.location = (-3.0, 4.675, 1.68)
ob_bloco_dungeon_wall_4135_4627_z_16.parent = ob_parede_interna_ew_03_y4627_x4132_4143
ob_bloco_dungeon_wall_4135_4627_z_16.matrix_parent_inverse = Matrix(((1.0, -0.0, 0.0, -0.5), (-0.0, 1.0, -0.0, -5.0), (0.0, -0.0, 1.0, -0.12), (-0.0, 0.0, -0.0, 1.0)))
ob_bloco_dungeon_wall_4135_4627_z_16.location = (-2.0, 4.675, 1.8)
ob_bloco_stone_wall_4136_4627_z0.parent = ob_parede_interna_ew_03_y4627_x4132_4143
ob_bloco_stone_wall_4136_4627_z0.matrix_parent_inverse = Matrix(((1.0, -0.0, 0.0, -0.5), (-0.0, 1.0, -0.0, -5.0), (0.0, -0.0, 1.0, -0.12), (-0.0, 0.0, -0.0, 1.0)))
ob_bloco_stone_wall_4136_4627_z0.location = (-1.0, 4.675, 3.6)
ob_bloco_stone_wall_4137_4627_z0.parent = ob_parede_interna_ew_03_y4627_x4132_4143
ob_bloco_stone_wall_4137_4627_z0.matrix_parent_inverse = Matrix(((1.0, -0.0, 0.0, -0.5), (-0.0, 1.0, -0.0, -5.0), (0.0, -0.0, 1.0, -0.12), (-0.0, 0.0, -0.0, 1.0)))
ob_bloco_stone_wall_4137_4627_z0.location = (0.0, 4.675, 3.6)
ob_bloco_stone_wall_4138_4627_z0.parent = ob_parede_interna_ew_03_y4627_x4132_4143
ob_bloco_stone_wall_4138_4627_z0.matrix_parent_inverse = Matrix(((1.0, -0.0, 0.0, -0.5), (-0.0, 1.0, -0.0, -5.0), (0.0, -0.0, 1.0, -0.12), (-0.0, 0.0, -0.0, 1.0)))
ob_bloco_stone_wall_4138_4627_z0.location = (1.0, 4.675, 3.6)
ob_bloco_stone_wall_4139_4627_z0.parent = ob_parede_interna_ew_03_y4627_x4132_4143
ob_bloco_stone_wall_4139_4627_z0.matrix_parent_inverse = Matrix(((1.0, -0.0, 0.0, -0.5), (-0.0, 1.0, -0.0, -5.0), (0.0, -0.0, 1.0, -0.12), (-0.0, 0.0, -0.0, 1.0)))
ob_bloco_stone_wall_4139_4627_z0.location = (2.0, 4.675, 3.6)
ob_bloco_stone_wall_4140_4627_z0.parent = ob_parede_interna_ew_03_y4627_x4132_4143
ob_bloco_stone_wall_4140_4627_z0.matrix_parent_inverse = Matrix(((1.0, -0.0, 0.0, -0.5), (-0.0, 1.0, -0.0, -5.0), (0.0, -0.0, 1.0, -0.12), (-0.0, 0.0, -0.0, 1.0)))
ob_bloco_stone_wall_4140_4627_z0.location = (3.0, 4.675, 3.6)
ob_bloco_stone_wall_4141_4627_z0.parent = ob_parede_interna_ew_03_y4627_x4132_4143
ob_bloco_stone_wall_4141_4627_z0.matrix_parent_inverse = Matrix(((1.0, -0.0, 0.0, -0.5), (-0.0, 1.0, -0.0, -5.0), (0.0, -0.0, 1.0, -0.12), (-0.0, 0.0, -0.0, 1.0)))
ob_bloco_stone_wall_4141_4627_z0.location = (4.0, 4.675, 3.6)
ob_bloco_stone_wall_4142_4627_z0.parent = ob_parede_interna_ew_03_y4627_x4132_4143
ob_bloco_stone_wall_4142_4627_z0.matrix_parent_inverse = Matrix(((1.0, -0.0, 0.0, -0.5), (-0.0, 1.0, -0.0, -5.0), (0.0, -0.0, 1.0, -0.12), (-0.0, 0.0, -0.0, 1.0)))
ob_bloco_stone_wall_4142_4627_z0.location = (5.0, 4.675, 3.6)
ob_bloco_stone_wall_4143_4627_z0.parent = ob_parede_interna_ew_03_y4627_x4132_4143
ob_bloco_stone_wall_4143_4627_z0.matrix_parent_inverse = Matrix(((1.0, -0.0, 0.0, -0.5), (-0.0, 1.0, -0.0, -5.0), (0.0, -0.0, 1.0, -0.12), (-0.0, 0.0, -0.0, 1.0)))
ob_bloco_stone_wall_4143_4627_z0.location = (6.0, 4.675, 3.6)
ob_parede_interna_ns_07_x4137_y4616_4627.location = (0.0, -0.5, 4.44)
ob_parede_interna_ns_07_x4137_y4616_4627.empty_display_type = 'CUBE'
ob_bloco_stone_wall_4137_4616_z17.parent = ob_parede_interna_ns_07_x4137_y4616_4627
ob_bloco_stone_wall_4137_4616_z17.matrix_parent_inverse = Matrix(((1.0, -0.0, 0.0, -0.0), (-0.0, 1.0, -0.0, 0.5), (0.0, -0.0, 1.0, -4.44), (-0.0, 0.0, -0.0, 1.0)))
ob_bloco_stone_wall_4137_4616_z17.location = (-0.325, -6.0, 4.62)
ob_bloco_stone_wall_4137_4617_z17.parent = ob_parede_interna_ns_07_x4137_y4616_4627
ob_bloco_stone_wall_4137_4617_z17.matrix_parent_inverse = Matrix(((1.0, -0.0, 0.0, -0.0), (-0.0, 1.0, -0.0, 0.5), (0.0, -0.0, 1.0, -4.44), (-0.0, 0.0, -0.0, 1.0)))
ob_bloco_stone_wall_4137_4617_z17.location = (-0.325, -5.0, 4.62)
ob_bloco_stone_wall_4137_4618_z17.parent = ob_parede_interna_ns_07_x4137_y4616_4627
ob_bloco_stone_wall_4137_4618_z17.matrix_parent_inverse = Matrix(((1.0, -0.0, 0.0, -0.0), (-0.0, 1.0, -0.0, 0.5), (0.0, -0.0, 1.0, -4.44), (-0.0, 0.0, -0.0, 1.0)))
ob_bloco_stone_wall_4137_4618_z17.location = (-0.325, -4.0, 4.62)
ob_bloco_stone_wall_4137_4619_z17.parent = ob_parede_interna_ns_07_x4137_y4616_4627
ob_bloco_stone_wall_4137_4619_z17.matrix_parent_inverse = Matrix(((1.0, -0.0, 0.0, -0.0), (-0.0, 1.0, -0.0, 0.5), (0.0, -0.0, 1.0, -4.44), (-0.0, 0.0, -0.0, 1.0)))
ob_bloco_stone_wall_4137_4619_z17.location = (-0.325, -3.0, 4.62)
ob_bloco_stone_wall_4137_4620_z17.parent = ob_parede_interna_ns_07_x4137_y4616_4627
ob_bloco_stone_wall_4137_4620_z17.matrix_parent_inverse = Matrix(((1.0, -0.0, 0.0, -0.0), (-0.0, 1.0, -0.0, 0.5), (0.0, -0.0, 1.0, -4.44), (-0.0, 0.0, -0.0, 1.0)))
ob_bloco_stone_wall_4137_4620_z17.location = (-0.325, -2.0, 4.62)
ob_bloco_stone_wall_4137_4621_z17.parent = ob_parede_interna_ns_07_x4137_y4616_4627
ob_bloco_stone_wall_4137_4621_z17.matrix_parent_inverse = Matrix(((1.0, -0.0, 0.0, -0.0), (-0.0, 1.0, -0.0, 0.5), (0.0, -0.0, 1.0, -4.44), (-0.0, 0.0, -0.0, 1.0)))
ob_bloco_stone_wall_4137_4621_z17.location = (-0.325, -1.0, 4.62)
ob_bloco_stone_wall_4137_4622_z17.parent = ob_parede_interna_ns_07_x4137_y4616_4627
ob_bloco_stone_wall_4137_4622_z17.matrix_parent_inverse = Matrix(((1.0, -0.0, 0.0, -0.0), (-0.0, 1.0, -0.0, 0.5), (0.0, -0.0, 1.0, -4.44), (-0.0, 0.0, -0.0, 1.0)))
ob_bloco_stone_wall_4137_4622_z17.location = (-0.325, 0.0, 4.62)
ob_bloco_stone_wall_4137_4623_z17.parent = ob_parede_interna_ns_07_x4137_y4616_4627
ob_bloco_stone_wall_4137_4623_z17.matrix_parent_inverse = Matrix(((1.0, -0.0, 0.0, -0.0), (-0.0, 1.0, -0.0, 0.5), (0.0, -0.0, 1.0, -4.44), (-0.0, 0.0, -0.0, 1.0)))
ob_bloco_stone_wall_4137_4623_z17.location = (-0.325, 1.0, 4.62)
ob_bloco_stone_wall_4137_4624_z17.parent = ob_parede_interna_ns_07_x4137_y4616_4627
ob_bloco_stone_wall_4137_4624_z17.matrix_parent_inverse = Matrix(((1.0, -0.0, 0.0, -0.0), (-0.0, 1.0, -0.0, 0.5), (0.0, -0.0, 1.0, -4.44), (-0.0, 0.0, -0.0, 1.0)))
ob_bloco_stone_wall_4137_4624_z17.location = (-0.325, 2.0, 4.62)
ob_bloco_stone_wall_4137_4625_z17.parent = ob_parede_interna_ns_07_x4137_y4616_4627
ob_bloco_stone_wall_4137_4625_z17.matrix_parent_inverse = Matrix(((1.0, -0.0, 0.0, -0.0), (-0.0, 1.0, -0.0, 0.5), (0.0, -0.0, 1.0, -4.44), (-0.0, 0.0, -0.0, 1.0)))
ob_bloco_stone_wall_4137_4625_z17.location = (-0.325, 3.0, 4.62)
ob_bloco_stone_wall_4137_4626_z17.parent = ob_parede_interna_ns_07_x4137_y4616_4627
ob_bloco_stone_wall_4137_4626_z17.matrix_parent_inverse = Matrix(((1.0, -0.0, 0.0, -0.0), (-0.0, 1.0, -0.0, 0.5), (0.0, -0.0, 1.0, -4.44), (-0.0, 0.0, -0.0, 1.0)))
ob_bloco_stone_wall_4137_4626_z17.location = (-0.325, 4.0, 4.62)
ob_bloco_stone_wall_4137_4627_z17.parent = ob_parede_interna_ns_07_x4137_y4616_4627
ob_bloco_stone_wall_4137_4627_z17.matrix_parent_inverse = Matrix(((1.0, -0.0, 0.0, -0.0), (-0.0, 1.0, -0.0, 0.5), (0.0, -0.0, 1.0, -4.44), (-0.0, 0.0, -0.0, 1.0)))
ob_bloco_stone_wall_4137_4627_z17.location = (-0.325, 5.0, 4.62)
ob_moveis_decoracoes.location = (0.0, 0.0, 0.0)
ob_moveis_decoracoes.empty_display_type = 'CUBE'
ob_movel_web_4137_4618_z0.parent = ob_moveis_decoracoes
ob_movel_web_4137_4618_z0.location = (0.0, -4.0, 2.46)
ob_movel_web_4136_4619_z0.parent = ob_moveis_decoracoes
ob_movel_web_4136_4619_z0.location = (-1.0, -3.0, 2.46)

# ---- collection membership
col_01_paredes_externas.objects.link(ob_parede_externa_norte_y4615_x4136_4137)
col_01_paredes_externas.objects.link(ob_bloco_stone_wall_4136_4615_z_1)
col_01_paredes_externas.objects.link(ob_bloco_stone_wall_4137_4615_z_1)
col_01_paredes_externas.objects.link(ob_parede_externa_sul_y4629_x4131_4131)
col_01_paredes_externas.objects.link(ob_bloco_dungeon_wall_4131_4629_z_20)
col_01_paredes_externas.objects.link(ob_parede_externa_oeste_x4131_y4624_4624)
col_01_paredes_externas.objects.link(ob_bloco_dungeon_wall_4131_4624_z_20)
col_01_paredes_externas.objects.link(ob_parede_externa_oeste_x4131_y4627_4628)
col_01_paredes_externas.objects.link(ob_bloco_dungeon_wall_4131_4627_z_20)
col_01_paredes_externas.objects.link(ob_bloco_dungeon_wall_4131_4628_z_20)
col_02_paredes_internas.objects.link(ob_parede_interna_ew_02_y4624_x4132_4135)
col_02_paredes_internas.objects.link(ob_bloco_dungeon_wall_4132_4624_z_19)
col_02_paredes_internas.objects.link(ob_bloco_dungeon_wall_4133_4624_z_18)
col_02_paredes_internas.objects.link(ob_bloco_dungeon_wall_4134_4624_z_17)
col_02_paredes_internas.objects.link(ob_bloco_dungeon_wall_4135_4624_z_16)
col_02_paredes_internas.objects.link(ob_parede_interna_ew_03_y4627_x4132_4143)
col_02_paredes_internas.objects.link(ob_bloco_dungeon_wall_4132_4627_z_19)
col_02_paredes_internas.objects.link(ob_bloco_dungeon_wall_4133_4627_z_18)
col_02_paredes_internas.objects.link(ob_bloco_dungeon_wall_4134_4627_z_17)
col_02_paredes_internas.objects.link(ob_bloco_dungeon_wall_4135_4627_z_16)
col_02_paredes_internas.objects.link(ob_bloco_stone_wall_4136_4627_z0)
col_02_paredes_internas.objects.link(ob_bloco_stone_wall_4137_4627_z0)
col_02_paredes_internas.objects.link(ob_bloco_stone_wall_4138_4627_z0)
col_02_paredes_internas.objects.link(ob_bloco_stone_wall_4139_4627_z0)
col_02_paredes_internas.objects.link(ob_bloco_stone_wall_4140_4627_z0)
col_02_paredes_internas.objects.link(ob_bloco_stone_wall_4141_4627_z0)
col_02_paredes_internas.objects.link(ob_bloco_stone_wall_4142_4627_z0)
col_02_paredes_internas.objects.link(ob_bloco_stone_wall_4143_4627_z0)
col_02_paredes_internas.objects.link(ob_parede_interna_ns_07_x4137_y4616_4627)
col_02_paredes_internas.objects.link(ob_bloco_stone_wall_4137_4616_z17)
col_02_paredes_internas.objects.link(ob_bloco_stone_wall_4137_4617_z17)
col_02_paredes_internas.objects.link(ob_bloco_stone_wall_4137_4618_z17)
col_02_paredes_internas.objects.link(ob_bloco_stone_wall_4137_4619_z17)
col_02_paredes_internas.objects.link(ob_bloco_stone_wall_4137_4620_z17)
col_02_paredes_internas.objects.link(ob_bloco_stone_wall_4137_4621_z17)
col_02_paredes_internas.objects.link(ob_bloco_stone_wall_4137_4622_z17)
col_02_paredes_internas.objects.link(ob_bloco_stone_wall_4137_4623_z17)
col_02_paredes_internas.objects.link(ob_bloco_stone_wall_4137_4624_z17)
col_02_paredes_internas.objects.link(ob_bloco_stone_wall_4137_4625_z17)
col_02_paredes_internas.objects.link(ob_bloco_stone_wall_4137_4626_z17)
col_02_paredes_internas.objects.link(ob_bloco_stone_wall_4137_4627_z17)
col_04_moveis_decoracoes.objects.link(ob_moveis_decoracoes)
col_04_moveis_decoracoes.objects.link(ob_movel_web_4137_4618_z0)
col_04_moveis_decoracoes.objects.link(ob_movel_web_4136_4619_z0)

# ---- scene / render settings (as saved in the file)
scene.frame_start = 1; scene.frame_end = 250; scene.frame_set(1)
scene.render.engine = 'BLENDER_EEVEE_NEXT'
scene.render.bake_bias = 0.0
scene.render.bake_samples = 0
scene.cycles.sampling_pattern = 'TABULATED_SOBOL'
scene.eevee.use_volume_custom_range = False
bpy.context.view_layer.update()

# ---- added for rendering (the .blend has no active camera and no usable light): camera, sun + grey world if the file has none
cam_auto = bpy.data.cameras.new('AutoCamera')
cam_auto.lens = 50.0
cam_auto.sensor_width = 36.0
cam_auto.clip_end = 1000.0
ob_auto_camera = bpy.data.objects.new('AutoCamera', cam_auto)
scene.collection.objects.link(ob_auto_camera)
ob_auto_camera.location = (18.4573, -22.4738, 17.1658)
ob_auto_camera.rotation_euler = (1.09748, -7.21219e-08, 0.694738)
scene.camera = ob_auto_camera
light_auto_sun = bpy.data.lights.new('AutoSun', 'SUN')
light_auto_sun.energy = 3.0
light_auto_sun.angle = 0.0523599
ob_auto_sun = bpy.data.objects.new('AutoSun', light_auto_sun)
scene.collection.objects.link(ob_auto_sun)
ob_auto_sun.rotation_euler = (0.872665, 0.174533, 0.523599)
if scene.world is None:
    world_auto = bpy.data.worlds.new('AutoWorld')
    world_auto.color = (0.3, 0.3, 0.3)
    scene.world = world_auto
bpy.context.view_layer.update()
